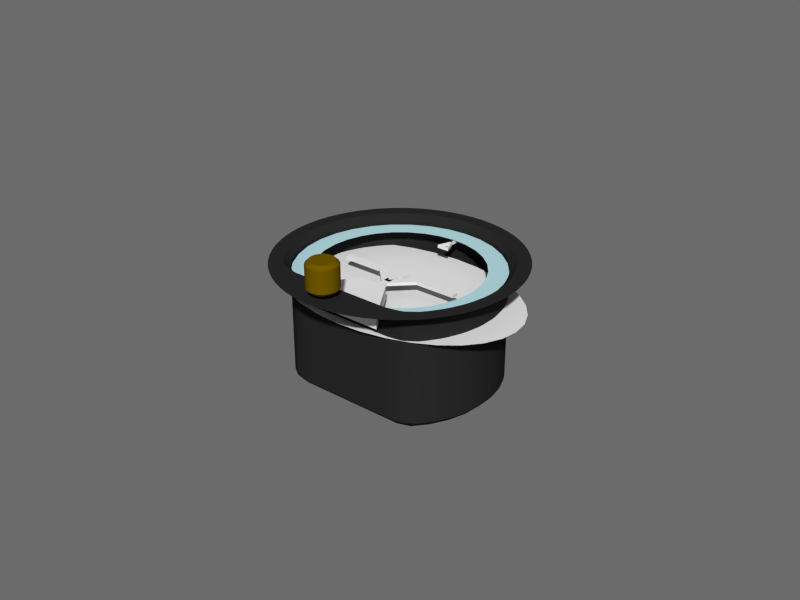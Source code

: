 # Source: attitude.blend  (saved by Blender 2.69.0; exported with 4.5.12 LTS)
import bpy
from mathutils import Matrix  # noqa: F401  (used for matrix-valued properties, if any)

bpy.ops.wm.read_factory_settings(use_empty=True)
scene = bpy.context.scene
scene.name = 'Scene'

# ---- collections
col_collection_1 = bpy.data.collections.new('Collection 1'); scene.collection.children.link(col_collection_1)

# ---- materials (node trees are filled in below, after node groups)
mat_horizon = bpy.data.materials.new('horizon')
mat_horizon.alpha_threshold = 0.0
mat_horizon.use_transparent_shadow = False
mat_horizon.roughness = 0.5
mat_horizon.line_color = (0.0, 0.0, 0.0, 1.0)
mat_roll_ring = bpy.data.materials.new('roll ring')
mat_roll_ring.alpha_threshold = 0.0
mat_roll_ring.use_transparent_shadow = False
mat_roll_ring.diffuse_color = (0.4425, 0.6958, 0.7355, 1.0)
mat_roll_ring.specular_color = (0.4849, 0.4849, 0.4849)
mat_roll_ring.roughness = 0.5
mat_roll_ring.line_color = (0.0, 0.0, 0.0, 1.0)
mat_glossy_plastic = bpy.data.materials.new('glossy plastic')
mat_glossy_plastic.alpha_threshold = 0.0
mat_glossy_plastic.use_transparent_shadow = False
mat_glossy_plastic.diffuse_color = (0.1492, 0.08913, 0.0, 1.0)
mat_glossy_plastic.roughness = 0.5
mat_glossy_plastic.line_color = (0.0, 0.0, 0.0, 1.0)
mat_black_plastic = bpy.data.materials.new('black plastic')
mat_black_plastic.alpha_threshold = 0.0
mat_black_plastic.use_transparent_shadow = False
mat_black_plastic.diffuse_color = (0.02076, 0.02076, 0.02076, 1.0)
mat_black_plastic.specular_color = (0.4849, 0.4849, 0.4849)
mat_black_plastic.roughness = 0.5
mat_black_plastic.specular_intensity = 1.0
mat_black_plastic.line_color = (0.0, 0.0, 0.0, 1.0)

# ---- material node trees

# ---- world
world_world = bpy.data.worlds.new('World'); scene.world = world_world
world_world.use_nodes = True; world_world.node_tree.nodes.clear()
_N = world_world.node_tree.nodes; _L = world_world.node_tree.links
n0 = _N.new('ShaderNodeOutputWorld'); n0.name = 'World Output'; n0.location = (300, 300)
n1 = _N.new('ShaderNodeBackground'); n1.name = 'Background'; n1.location = (10, 300)
n1.inputs[0].default_value = (0.6703, 0.6703, 0.6703, 1.0)
n1.inputs[1].default_value = 0.2
_L.new(n1.outputs[0], n0.inputs[0])
n0.is_active_output = True
world_world.color = (0.05088, 0.05088, 0.05088)
world_world.use_sun_shadow = False
world_world.sun_shadow_jitter_overblur = 0.0
world_world.cycles.sampling_method = 'MANUAL'
world_world.cycles.sample_map_resolution = 256
world_world.light_settings.ao_factor = 0.5897
world_world.light_settings.distance = 1.0

# ---- meshes
me_misc = bpy.data.meshes.new('misc')
me_misc.from_pydata([(0.01436, -0.027, 0.002), (-0.01436, -0.027, 0.002), (0.004557, -0.01167, 0.002), (-0.004557, -0.01167, 0.002), (0.01436, -0.027, -0.002), (-0.01436, -0.027, -0.002), (0.004557, -0.01167, -0.002), (-0.004557, -0.01167, -0.002), (0.001917, 0.02009, 0.0017), (-0.001917, 0.02009, 0.0017), (0.0, 0.02506, 0.0017), (0.001325, 0.02047, 0.0017), (-0.001325, 0.02047, 0.0017), (0.0, 0.0239, 0.0017), (0.0002342, 0.024, 0.0017), (-0.0002342, 0.024, 0.0017), (0.0002342, 0.034, 0.0017), (-0.0002342, 0.034, 0.0017), (0.001917, 0.02009, 0.0007), (-0.001917, 0.02009, 0.0007), (0.0, 0.02506, 0.0007), (0.001325, 0.02047, 0.0007), (-0.001325, 0.02047, 0.0007), (0.0, 0.0239, 0.0007), (0.0002342, 0.024, 0.0007), (-0.0002342, 0.024, 0.0007), (0.0002342, 0.034, 0.0007), (-0.0002342, 0.034, 0.0007)], [], [(1, 0, 2, 3), (5, 7, 6, 4), (2, 6, 7, 3), (1, 5, 4, 0), (0, 4, 6, 2), (3, 7, 5, 1), (9, 12, 11, 8), (9, 10, 13, 12), (10, 8, 11, 13), (15, 17, 16, 14), (19, 18, 21, 22), (19, 22, 23, 20), (20, 23, 21, 18), (25, 24, 26, 27), (14, 16, 26, 24), (10, 9, 19, 20), (17, 15, 25, 27), (8, 10, 20, 18), (16, 17, 27, 26), (12, 13, 23, 22), (9, 8, 18, 19), (15, 14, 24, 25), (13, 11, 21, 23), (11, 12, 22, 21)])
_uv = me_misc.uv_layers.new(name='UVMap')
_uv.uv.foreach_set('vector', [0.8875, 0.015, 0.9875, 0.015, 0.9875, 0.115, 0.8875, 0.115, 0.8844, 0.02813, 0.9844, 0.02813, 0.9844, 0.1281, 0.8844, 0.1281, 0.8875, 0.015, 0.9875, 0.015, 0.9875, 0.115, 0.8875, 0.115, 0.8875, 0.015, 0.9875, 0.015, 0.9875, 0.115, 0.8875, 0.115, 0.8844, 0.02813, 0.9844, 0.02813, 0.9844, 0.1281, 0.8844, 0.1281, 0.8844, 0.02813, 0.9844, 0.02813, 0.9844, 0.1281, 0.8844, 0.1281, 0.05923, 0.9044, 0.06515, 0.9081, 0.09164, 0.9081, 0.09757, 0.9044, 0.05923, 0.9044, 0.0784, 0.9541, 0.0784, 0.9425, 0.06515, 0.9081, 0.0784, 0.9541, 0.09757, 0.9044, 0.09164, 0.9081, 0.0784, 0.9425, 0.03367, 0.967, 0.03367, 0.917, 0.03133, 0.917, 0.03133, 0.967, 0.05923, 0.9044, 0.09757, 0.9044, 0.09164, 0.9081, 0.06515, 0.9081, 0.05923, 0.9044, 0.06515, 0.9081, 0.0784, 0.9425, 0.0784, 0.9541, 0.0784, 0.9541, 0.0784, 0.9425, 0.09164, 0.9081, 0.09757, 0.9044, 0.03367, 0.967, 0.03133, 0.967, 0.03133, 0.917, 0.03367, 0.917, 0.03133, 0.967, 0.03133, 0.917, 0.03133, 0.917, 0.03133, 0.967, 0.0784, 0.9541, 0.05923, 0.9044, 0.05923, 0.9044, 0.0784, 0.9541, 0.03367, 0.917, 0.03367, 0.967, 0.03367, 0.967, 0.03367, 0.917, 0.09757, 0.9044, 0.0784, 0.9541, 0.0784, 0.9541, 0.09757, 0.9044, 0.03133, 0.917, 0.03367, 0.917, 0.03367, 0.917, 0.03133, 0.917, 0.06515, 0.9081, 0.0784, 0.9425, 0.0784, 0.9425, 0.06515, 0.9081, 0.05923, 0.9044, 0.09757, 0.9044, 0.09757, 0.9044, 0.05923, 0.9044, 0.03367, 0.967, 0.03133, 0.967, 0.03133, 0.967, 0.03367, 0.967, 0.0784, 0.9425, 0.09164, 0.9081, 0.09164, 0.9081, 0.0784, 0.9425, 0.09164, 0.9081, 0.06515, 0.9081, 0.06515, 0.9081, 0.09164, 0.9081])
me_misc.materials.append(None)
me_misc.use_remesh_preserve_volume = False
me_misc.use_remesh_preserve_attributes = False
me_misc.use_mirror_vertex_groups = False
me_misc.update()
me_airplane = bpy.data.meshes.new('airplane')
me_airplane.from_pydata([(-0.007, 0.029, 1.164e-10), (-0.02, 0.029, 1.164e-10), (-0.006, 0.031, 1.164e-10), (-0.02, 0.031, 1.164e-10), (-0.001, 0.023, 1.164e-10), (0.0, 0.025, 1.164e-10), (-0.001, 0.007, 1.164e-10), (0.0, 0.007, 1.164e-10), (-0.007, 0.029, -0.001), (-0.02, 0.029, -0.001), (-0.006, 0.031, -0.001), (-0.02, 0.031, -0.001), (-0.001, 0.023, -0.001), (0.0, 0.025, -0.001), (-0.001, 0.007, -0.001), (0.0, 0.007, -0.001), (-0.001, 0.024, 1.164e-10), (0.0, 0.024, 1.164e-10), (-0.001, 0.024, -0.001), (0.0, 0.024, -0.001), (-0.001, 0.0284, 1.164e-10), (0.0, 0.0284, 1.164e-10), (-0.001, 0.0284, -0.001), (0.0, 0.0284, -0.001), (-0.002, 0.0284, 1.164e-10), (0.0, 0.0284, 1.164e-10), (-0.002, 0.0284, -0.001), (0.0, 0.0284, -0.001), (-0.002, 0.0316, 1.164e-10), (0.0, 0.0316, 1.164e-10), (-0.002, 0.0316, -0.001), (0.0, 0.0316, -0.001)], [], [(1, 0, 2, 3), (10, 13, 12, 8), (5, 4, 6, 7), (9, 11, 10, 8), (0, 8, 12, 4), (13, 15, 14, 12), (5, 13, 10, 2), (2, 10, 11, 3), (1, 9, 8, 0), (4, 12, 14, 6), (7, 15, 13, 5), (6, 14, 15, 7), (3, 11, 9, 1), (16, 17, 19, 18), (23, 21, 25, 27), (19, 17, 21, 23), (16, 18, 22, 20), (18, 19, 23, 22), (17, 16, 20, 21), (26, 27, 31, 30), (20, 22, 26, 24), (22, 23, 27, 26), (21, 20, 24, 25), (28, 30, 31, 29), (25, 24, 28, 29), (27, 25, 29, 31), (24, 26, 30, 28), (2, 0, 4, 5)])
_uv = me_airplane.uv_layers.new(name='UVMap')
_uv.uv.foreach_set('vector', [0.871, 0.9325, 0.936, 0.9325, 0.941, 0.9564, 0.871, 0.9564, 0.941, 0.9564, 0.971, 0.8847, 0.966, 0.8607, 0.936, 0.9325, 0.971, 0.8847, 0.966, 0.8607, 0.966, 0.8598, 0.971, 0.8598, 0.871, 0.9325, 0.871, 0.9564, 0.941, 0.9564, 0.936, 0.9325, 0.936, 0.9325, 0.936, 0.9325, 0.966, 0.8607, 0.966, 0.8607, 0.971, 0.8847, 0.971, 0.8598, 0.966, 0.8598, 0.966, 0.8607, 0.971, 0.8847, 0.971, 0.8847, 0.941, 0.9564, 0.941, 0.9564, 0.941, 0.9564, 0.941, 0.9564, 0.871, 0.9564, 0.871, 0.9564, 0.871, 0.9325, 0.871, 0.9325, 0.936, 0.9325, 0.936, 0.9325, 0.966, 0.8607, 0.966, 0.8607, 0.966, 0.8598, 0.966, 0.8598, 0.971, 0.8598, 0.971, 0.8598, 0.971, 0.8847, 0.971, 0.8847, 0.966, 0.8598, 0.966, 0.8598, 0.971, 0.8598, 0.971, 0.8598, 0.871, 0.9564, 0.871, 0.9564, 0.871, 0.9325, 0.871, 0.9325, 0.9158, 0.9189, 0.9158, 0.9239, 0.9158, 0.9239, 0.9158, 0.9189, 0.866, 0.9239, 0.866, 0.9239, 0.866, 0.9239, 0.866, 0.9239, 0.9158, 0.9239, 0.9158, 0.9239, 0.866, 0.9239, 0.866, 0.9239, 0.9158, 0.9189, 0.9158, 0.9189, 0.866, 0.9189, 0.866, 0.9189, 0.9158, 0.9189, 0.9158, 0.9239, 0.866, 0.9239, 0.866, 0.9189, 0.9158, 0.9239, 0.9158, 0.9189, 0.866, 0.9189, 0.866, 0.9239, 0.866, 0.9139, 0.866, 0.9239, 0.8163, 0.9239, 0.8163, 0.9139, 0.866, 0.9189, 0.866, 0.9189, 0.866, 0.9139, 0.866, 0.9139, 0.866, 0.9189, 0.866, 0.9239, 0.866, 0.9239, 0.866, 0.9139, 0.866, 0.9239, 0.866, 0.9189, 0.866, 0.9139, 0.866, 0.9239, 0.8163, 0.9139, 0.8163, 0.9139, 0.8163, 0.9239, 0.8163, 0.9239, 0.866, 0.9239, 0.866, 0.9139, 0.8163, 0.9139, 0.8163, 0.9239, 0.866, 0.9239, 0.866, 0.9239, 0.8163, 0.9239, 0.8163, 0.9239, 0.866, 0.9139, 0.866, 0.9139, 0.8163, 0.9139, 0.8163, 0.9139, 0.941, 0.9564, 0.936, 0.9325, 0.966, 0.8607, 0.971, 0.8847])
me_airplane.materials.append(None)
me_airplane.use_remesh_preserve_volume = False
me_airplane.use_remesh_preserve_attributes = False
me_airplane.use_mirror_vertex_groups = False
me_airplane.update()
me_horizon = bpy.data.meshes.new('horizon')
me_horizon.from_pydata([(0.0, 0.02703, -1.63e-09), (-0.007944, 0.02651, -1.63e-09), (-0.01558, 0.02497, -1.63e-09), (-0.02262, 0.02247, -1.63e-09), (-0.02879, 0.01911, -1.63e-09), (-0.03386, 0.01502, -1.63e-09), (-0.03762, 0.01034, -1.63e-09), (-0.03994, 0.005273, -1.63e-09), (-0.04072, 2.041e-09, -1.63e-09), (-0.03994, -0.005273, -1.63e-09), (-0.03762, -0.01034, -1.63e-09), (-0.03386, -0.01502, -1.63e-09), (-0.02879, -0.01911, -1.63e-09), (-0.02262, -0.02247, -1.63e-09), (-0.01558, -0.02497, -1.63e-09), (-0.007944, -0.02651, -1.63e-09), (1.327e-08, -0.02703, -1.63e-09), (0.007944, -0.02651, -1.63e-09), (0.01558, -0.02497, -1.63e-09), (0.02262, -0.02247, -1.63e-09), (0.02879, -0.01911, -1.63e-09), (0.03386, -0.01502, -1.63e-09), (0.03762, -0.01034, -1.63e-09), (0.03994, -0.005273, -1.63e-09), (0.04072, 2.61e-08, -1.63e-09), (0.03994, 0.005273, -1.63e-09), (0.03762, 0.01034, -1.63e-09), (0.03386, 0.01502, -1.63e-09), (0.02879, 0.01911, -1.63e-09), (0.02262, 0.02247, -1.63e-09), (0.01558, 0.02497, -1.63e-09), (0.007944, 0.02651, -1.63e-09)], [], [(1, 2, 3, 4, 5, 6, 7, 8, 9, 10, 11, 12, 13, 14, 15, 16, 17, 18, 19, 20, 21, 22, 23, 24, 25, 26, 27, 28, 29, 30, 31, 0)])
_uv = me_horizon.uv_layers.new(name='UVMap')
_uv.uv.foreach_set('vector', [0.4025, 0.8666, 0.3087, 0.8453, 0.2222, 0.8108, 0.1464, 0.7643, 0.08427, 0.7077, 0.03806, 0.643, 0.009608, 0.5729, 0.0, 0.5, 0.009608, 0.4271, 0.03806, 0.357, 0.08427, 0.2923, 0.1464, 0.2357, 0.2222, 0.1892, 0.3087, 0.1547, 0.4025, 0.1334, 0.5, 0.1262, 0.5975, 0.1334, 0.6913, 0.1547, 0.7778, 0.1892, 0.8536, 0.2357, 0.9157, 0.2923, 0.9619, 0.357, 0.9904, 0.4271, 1.0, 0.5, 0.9904, 0.5729, 0.9619, 0.643, 0.9157, 0.7077, 0.8536, 0.7643, 0.7778, 0.8108, 0.6913, 0.8453, 0.5975, 0.8666, 0.5, 0.8738])
me_horizon.materials.append(None)
me_horizon.use_remesh_preserve_volume = False
me_horizon.use_remesh_preserve_attributes = False
me_horizon.use_mirror_vertex_groups = False
me_horizon.update()
me_roll_ring = bpy.data.meshes.new('roll ring')
me_roll_ring.from_pydata([(0.02897, -0.012, 0.0), (0.02608, -0.01742, 0.0), (0.02218, -0.02218, 0.0), (0.01742, -0.02608, 0.0), (0.012, -0.02897, 0.0), (0.006118, -0.03076, 0.0), (0.03136, 3.698e-09, 0.0), (0.03076, 0.006118, 0.0), (0.02897, 0.012, 0.0), (0.02608, 0.01742, 0.0), (0.02218, 0.02218, 0.0), (0.01742, 0.02608, 0.0), (0.012, 0.02897, 0.0), (0.006118, 0.03076, 0.0), (0.03076, -0.006118, 0.0), (0.0, 0.03136, 0.0), (-0.02897, -0.012, 0.0), (-0.02608, -0.01742, 0.0), (-0.02218, -0.02218, 0.0), (-0.01742, -0.02608, 0.0), (-0.012, -0.02897, 0.0), (-0.006118, -0.03076, 0.0), (-3.329e-08, -0.03136, 0.0), (-0.03136, 3.698e-09, 0.0), (-0.03076, 0.006118, 0.0), (-0.02897, 0.012, 0.0), (-0.02608, 0.01742, 0.0), (-0.02218, 0.02218, 0.0), (-0.01742, 0.02608, 0.0), (-0.012, 0.02897, 0.0), (-0.006118, 0.03076, 0.0), (-0.03076, -0.006118, 0.0), (0.02346, -0.009717, 0.0), (0.02111, -0.01411, 0.0), (0.01796, -0.01796, 0.0), (0.01411, -0.02111, 0.0), (0.009718, -0.02346, 0.0), (0.004954, -0.02491, 0.0), (0.02539, 2.995e-09, 0.0), (0.02491, 0.004954, 0.0), (0.02346, 0.009718, 0.0), (0.02111, 0.01411, 0.0), (0.01796, 0.01796, 0.0), (0.01411, 0.02111, 0.0), (0.009717, 0.02346, 0.0), (0.004954, 0.02491, 0.0), (0.02491, -0.004954, 0.0), (0.0, 0.02539, 0.0), (-0.02346, -0.009717, 0.0), (-0.02111, -0.01411, 0.0), (-0.01796, -0.01796, 0.0), (-0.01411, -0.02111, 0.0), (-0.009718, -0.02346, 0.0), (-0.004954, -0.02491, 0.0), (-2.695e-08, -0.02539, 0.0), (-0.02539, 2.995e-09, 0.0), (-0.02491, 0.004954, 0.0), (-0.02346, 0.009718, 0.0), (-0.02111, 0.01411, 0.0), (-0.01796, 0.01796, 0.0), (-0.01411, 0.02111, 0.0), (-0.009717, 0.02346, 0.0), (-0.004954, 0.02491, 0.0), (-0.02491, -0.004954, 0.0)], [], [(22, 54, 53, 21), (27, 59, 60, 28), (21, 53, 52, 20), (17, 49, 48, 16), (10, 11, 43, 42), (5, 4, 36, 37), (1, 0, 32, 33), (22, 5, 37, 54), (23, 55, 56, 24), (28, 60, 61, 29), (24, 56, 57, 25), (18, 50, 49, 17), (6, 7, 39, 38), (11, 12, 44, 43), (7, 8, 40, 39), (2, 1, 33, 34), (29, 61, 62, 30), (25, 57, 58, 26), (19, 51, 50, 18), (31, 63, 55, 23), (14, 6, 38, 46), (12, 13, 45, 44), (8, 9, 41, 40), (3, 2, 34, 35), (30, 62, 47, 15), (26, 58, 59, 27), (20, 52, 51, 19), (16, 48, 63, 31), (4, 3, 35, 36), (0, 14, 46, 32), (13, 15, 47, 45), (9, 10, 42, 41)])
me_roll_ring.polygons.foreach_set('use_smooth', [True] * 32)
_uv = me_roll_ring.uv_layers.new(name='UVMap')
_uv.uv.foreach_set('vector', [0.5, 0.0, 0.5, 0.09516, 0.421, 0.1029, 0.4025, 0.009607, 0.1464, 0.8536, 0.2137, 0.7863, 0.2751, 0.8366, 0.2222, 0.9157, 0.4025, 0.009607, 0.421, 0.1029, 0.3451, 0.126, 0.3087, 0.03806, 0.08426, 0.2222, 0.1634, 0.2751, 0.126, 0.3451, 0.03806, 0.3087, 0.8536, 0.8536, 0.7778, 0.9157, 0.7249, 0.8366, 0.7863, 0.7863, 0.5975, 0.009607, 0.6913, 0.03806, 0.6549, 0.126, 0.579, 0.1029, 0.9157, 0.2222, 0.9619, 0.3087, 0.874, 0.3451, 0.8366, 0.2751, 0.5, 0.0, 0.5975, 0.009607, 0.579, 0.1029, 0.5, 0.09516, 0.0, 0.5, 0.09516, 0.5, 0.1029, 0.579, 0.009607, 0.5975, 0.2222, 0.9157, 0.2751, 0.8366, 0.3451, 0.874, 0.3087, 0.9619, 0.009607, 0.5975, 0.1029, 0.579, 0.126, 0.6549, 0.03806, 0.6913, 0.1464, 0.1464, 0.2137, 0.2137, 0.1634, 0.2751, 0.08426, 0.2222, 1.0, 0.5, 0.9904, 0.5975, 0.8971, 0.579, 0.9048, 0.5, 0.7778, 0.9157, 0.6913, 0.9619, 0.6549, 0.874, 0.7249, 0.8366, 0.9904, 0.5975, 0.9619, 0.6913, 0.874, 0.6549, 0.8971, 0.579, 0.8536, 0.1464, 0.9157, 0.2222, 0.8366, 0.2751, 0.7863, 0.2137, 0.3087, 0.9619, 0.3451, 0.874, 0.421, 0.8971, 0.4025, 0.9904, 0.03806, 0.6913, 0.126, 0.6549, 0.1634, 0.7249, 0.08427, 0.7778, 0.2222, 0.08427, 0.2751, 0.1634, 0.2137, 0.2137, 0.1464, 0.1464, 0.009607, 0.4025, 0.1029, 0.421, 0.09516, 0.5, 0.0, 0.5, 0.9904, 0.4025, 1.0, 0.5, 0.9048, 0.5, 0.8971, 0.421, 0.6913, 0.9619, 0.5975, 0.9904, 0.579, 0.8971, 0.6549, 0.874, 0.9619, 0.6913, 0.9157, 0.7778, 0.8366, 0.7249, 0.874, 0.6549, 0.7778, 0.08427, 0.8536, 0.1464, 0.7863, 0.2137, 0.7249, 0.1634, 0.4025, 0.9904, 0.421, 0.8971, 0.5, 0.9048, 0.5, 1.0, 0.08427, 0.7778, 0.1634, 0.7249, 0.2137, 0.7863, 0.1464, 0.8536, 0.3087, 0.03806, 0.3451, 0.126, 0.2751, 0.1634, 0.2222, 0.08427, 0.03806, 0.3087, 0.126, 0.3451, 0.1029, 0.421, 0.009607, 0.4025, 0.6913, 0.03806, 0.7778, 0.08427, 0.7249, 0.1634, 0.6549, 0.126, 0.9619, 0.3087, 0.9904, 0.4025, 0.8971, 0.421, 0.874, 0.3451, 0.5975, 0.9904, 0.5, 1.0, 0.5, 0.9048, 0.579, 0.8971, 0.9157, 0.7778, 0.8536, 0.8536, 0.7863, 0.7863, 0.8366, 0.7249])
me_roll_ring.materials.append(None)
me_roll_ring.use_remesh_preserve_volume = False
me_roll_ring.use_remesh_preserve_attributes = False
me_roll_ring.use_mirror_vertex_groups = False
me_roll_ring.update()
me_horizon_offset_knob = bpy.data.meshes.new('horizon offset knob')
me_horizon_offset_knob.from_pydata([(0.0, 0.0048, 0.0), (-0.001837, 0.004435, 0.0), (-0.003394, 0.003394, 0.0), (-0.004435, 0.001837, 0.0), (-0.0048, -2.098e-10, 0.0), (-0.004435, -0.001837, 0.0), (-0.003394, -0.003394, 0.0), (-0.001837, -0.004435, 0.0), (-7.248e-10, -0.0048, 0.0), (0.001837, -0.004435, 0.0), (0.003394, -0.003394, 0.0), (0.004435, -0.001837, 0.0), (0.0048, 5.724e-11, 0.0), (0.004435, 0.001837, 0.0), (0.003394, 0.003394, 0.0), (0.001837, 0.004435, 0.0), (0.0, 0.0048, 0.009), (-0.001837, 0.004435, 0.009), (-0.003394, 0.003394, 0.009), (-0.004435, 0.001837, 0.009), (-0.0048, -2.098e-10, 0.009), (-0.004435, -0.001837, 0.009), (-0.003394, -0.003394, 0.009), (-0.001837, -0.004435, 0.009), (-7.248e-10, -0.0048, 0.009), (0.001837, -0.004435, 0.009), (0.003394, -0.003394, 0.009), (0.004435, -0.001837, 0.009), (0.0048, 5.724e-11, 0.009), (0.004435, 0.001837, 0.009), (0.003394, 0.003394, 0.009), (0.001837, 0.004435, 0.009)], [], [(2, 3, 19, 18), (14, 15, 31, 30), (10, 11, 27, 26), (6, 7, 23, 22), (7, 8, 24, 23), (3, 4, 20, 19), (15, 0, 16, 31), (11, 12, 28, 27), (12, 13, 29, 28), (8, 9, 25, 24), (4, 5, 21, 20), (0, 1, 17, 16), (13, 14, 30, 29), (9, 10, 26, 25), (5, 6, 22, 21), (1, 2, 18, 17), (17, 18, 19, 20, 21, 22, 23, 24, 25, 26, 27, 28, 29, 30, 31, 16), (1, 0, 15, 14, 13, 12, 11, 10, 9, 8, 7, 6, 5, 4, 3, 2)])
me_horizon_offset_knob.polygons.foreach_set('use_smooth', [True] * 18)
me_horizon_offset_knob.materials.append(None)
me_horizon_offset_knob.use_remesh_preserve_volume = False
me_horizon_offset_knob.use_remesh_preserve_attributes = False
me_horizon_offset_knob.use_mirror_vertex_groups = False
me_horizon_offset_knob.update()
me_case = bpy.data.meshes.new('case')
me_case.from_pydata([(0.0, 0.03159, -0.039), (1.029e-08, -0.024, -0.039), (0.006163, -0.024, -0.039), (0.01209, -0.024, -0.039), (0.01755, -0.024, -0.039), (0.02234, -0.02234, -0.039), (0.02627, -0.01755, -0.039), (0.02919, -0.01209, -0.039), (0.03098, -0.006163, -0.039), (0.03159, 3.05e-08, -0.039), (0.03098, 0.006163, -0.039), (0.02919, 0.01209, -0.039), (0.02627, 0.01755, -0.039), (0.02234, 0.02234, -0.039), (0.01755, 0.02627, -0.039), (0.01209, 0.02919, -0.039), (0.006163, 0.03098, -0.039), (0.0, 0.03159, -0.001), (1.029e-08, -0.024, -0.001), (0.006163, -0.024, -0.001), (0.01209, -0.024, -0.001), (0.01755, -0.024, -0.001), (0.02234, -0.02234, -0.001), (0.02627, -0.01755, -0.001), (0.02919, -0.01209, -0.001), (0.03098, -0.006163, -0.001), (0.03159, 3.05e-08, -0.001), (0.03098, 0.006163, -0.001), (0.02919, 0.01209, -0.001), (0.02627, 0.01755, -0.001), (0.02234, 0.02234, -0.001), (0.01755, 0.02627, -0.001), (0.01209, 0.02919, -0.001), (0.006163, 0.03098, -0.001), (0.0, 0.03789, -0.001), (1.235e-08, -0.03789, -0.001), (0.007391, -0.03716, -0.001), (0.0145, -0.035, -0.001), (0.02105, -0.0315, -0.001), (0.02679, -0.02679, -0.001), (0.0315, -0.02105, -0.001), (0.035, -0.0145, -0.001), (0.03716, -0.007391, -0.001), (0.03789, 3.658e-08, -0.001), (0.03716, 0.007392, -0.001), (0.035, 0.0145, -0.001), (0.0315, 0.02105, -0.001), (0.02679, 0.02679, -0.001), (0.02105, 0.0315, -0.001), (0.0145, 0.035, -0.001), (0.007391, 0.03716, -0.001)], [], [(14, 31, 32, 15), (10, 27, 28, 11), (6, 23, 24, 7), (2, 19, 20, 3), (15, 32, 33, 16), (11, 28, 29, 12), (7, 24, 25, 8), (3, 20, 21, 4), (16, 33, 17, 0), (12, 29, 30, 13), (8, 25, 26, 9), (4, 21, 22, 5), (13, 30, 31, 14), (9, 26, 27, 10), (5, 22, 23, 6), (1, 18, 19, 2), (17, 33, 50, 34), (30, 29, 46, 47), (26, 25, 42, 43), (22, 21, 38, 39), (31, 30, 47, 48), (27, 26, 43, 44), (23, 22, 39, 40), (19, 18, 35, 36), (32, 31, 48, 49), (28, 27, 44, 45), (24, 23, 40, 41), (20, 19, 36, 37), (33, 32, 49, 50), (29, 28, 45, 46), (25, 24, 41, 42), (21, 20, 37, 38), (2, 3, 4, 5, 6, 7, 8, 9, 10, 11, 12, 13, 14, 15, 16, 0, 1)])
me_case.polygons.foreach_set('use_smooth', [True] * 33)
me_case.materials.append(None)
me_case.use_remesh_preserve_volume = False
me_case.use_remesh_preserve_attributes = False
me_case.use_mirror_vertex_groups = False
me_case.update()

# ---- objects
ob_misc = bpy.data.objects.new('misc', me_misc)
ob_airplane = bpy.data.objects.new('airplane', me_airplane)
ob_horizon = bpy.data.objects.new('horizon', me_horizon)
ob_roll_ring = bpy.data.objects.new('roll ring', me_roll_ring)
ob_horizon_offset_knob = bpy.data.objects.new('horizon offset knob', me_horizon_offset_knob)
ob_case = bpy.data.objects.new('case', me_case)

# ---- transforms, parenting, visibility, modifiers, constraints
ob_misc.location = (0.0, 0.0, -0.006)
ob_misc.lineart.crease_threshold = 0.0
ob_misc.material_slots[0].link = 'OBJECT'; ob_misc.material_slots[0].material = mat_horizon
ob_airplane.location = (0.0, -0.03, -0.006)
ob_airplane.lineart.crease_threshold = 0.0
ob_airplane.material_slots[0].link = 'OBJECT'; ob_airplane.material_slots[0].material = mat_horizon
_m = ob_airplane.modifiers.new('Mirror', 'MIRROR')
ob_horizon.location = (0.0, 0.0, -0.011)
ob_horizon.lineart.crease_threshold = 0.0
ob_horizon.material_slots[0].link = 'OBJECT'; ob_horizon.material_slots[0].material = mat_horizon
ob_roll_ring.location = (0.0, 0.0, -0.004)
ob_roll_ring.lineart.crease_threshold = 0.0
ob_roll_ring.material_slots[0].link = 'OBJECT'; ob_roll_ring.material_slots[0].material = mat_roll_ring
ob_horizon_offset_knob.location = (0.0, -0.032, 0.001)
ob_horizon_offset_knob.lineart.crease_threshold = 0.0
ob_horizon_offset_knob.material_slots[0].link = 'OBJECT'; ob_horizon_offset_knob.material_slots[0].material = mat_glossy_plastic
_m = ob_horizon_offset_knob.modifiers.new('Bevel', 'BEVEL')
_m.width = 0.001
_m.width_pct = 0.001
_m.spread = 0.0
_m = ob_horizon_offset_knob.modifiers.new('EdgeSplit', 'EDGE_SPLIT')
ob_case.location = (0.0, 0.0, 0.0)
ob_case.lineart.crease_threshold = 0.0
ob_case.material_slots[0].link = 'OBJECT'; ob_case.material_slots[0].material = mat_black_plastic
_m = ob_case.modifiers.new('Mirror', 'MIRROR')
_m = ob_case.modifiers.new('Bevel', 'BEVEL')
_m.width = 0.002
_m.width_pct = 0.002
_m.limit_method = 'NONE'
_m.spread = 0.0
_m = ob_case.modifiers.new('EdgeSplit', 'EDGE_SPLIT')

# ---- collection membership
col_collection_1.objects.link(ob_misc)
col_collection_1.objects.link(ob_airplane)
col_collection_1.objects.link(ob_horizon)
col_collection_1.objects.link(ob_roll_ring)
col_collection_1.objects.link(ob_horizon_offset_knob)
col_collection_1.objects.link(ob_case)

# ---- scene / render settings (as saved in the file)
scene.frame_start = 0; scene.frame_end = 200; scene.frame_set(0)
scene.render.engine = 'BLENDER_EEVEE_NEXT'
scene.render.image_settings.compression = 90
scene.render.resolution_x = 640
scene.render.resolution_y = 480
scene.render.dither_intensity = 0.0
scene.cycles.use_denoising = False
scene.cycles.samples = 100
scene.cycles.sampling_pattern = 'TABULATED_SOBOL'
scene.cycles.light_sampling_threshold = 0.0
scene.cycles.use_adaptive_sampling = False
scene.cycles.use_light_tree = False
scene.cycles.caustics_reflective = False
scene.cycles.caustics_refractive = False
scene.cycles.blur_glossy = 0.0
scene.cycles.max_bounces = 8
scene.cycles.diffuse_bounces = 1
scene.cycles.transmission_bounces = 8
scene.cycles.volume_bounces = 1
scene.cycles.film_exposure = 1.1
scene.cycles.pixel_filter_type = 'GAUSSIAN'
scene.cycles.sample_clamp_indirect = 0.0
scene.view_settings.view_transform = 'Standard'
bpy.context.view_layer.update()

# ---- added for rendering (the .blend has no active camera and no usable light): camera, sun
cam_auto = bpy.data.cameras.new('AutoCamera')
cam_auto.lens = 50.0
cam_auto.sensor_width = 36.0
cam_auto.clip_end = 1000.0
ob_auto_camera = bpy.data.objects.new('AutoCamera', cam_auto)
scene.collection.objects.link(ob_auto_camera)
ob_auto_camera.location = (0.185045, -0.222054, 0.133536)
ob_auto_camera.rotation_euler = (1.09748, -7.21219e-08, 0.694738)
scene.camera = ob_auto_camera
light_auto_sun = bpy.data.lights.new('AutoSun', 'SUN')
light_auto_sun.energy = 3.0
light_auto_sun.angle = 0.0523599
ob_auto_sun = bpy.data.objects.new('AutoSun', light_auto_sun)
scene.collection.objects.link(ob_auto_sun)
ob_auto_sun.rotation_euler = (0.872665, 0.174533, 0.523599)
bpy.context.view_layer.update()
